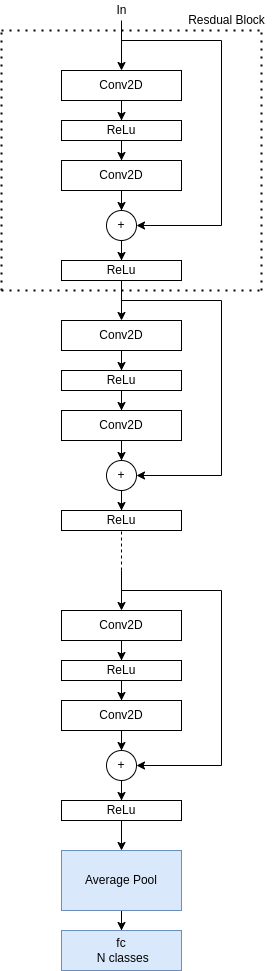

The diagram above was exported from draw.io. Its source (the exported page's mxGraphModel, read from the mxfile embedded in the PNG):
<mxGraphModel dx="1350" dy="712" grid="1" gridSize="10" guides="1" tooltips="1" connect="1" arrows="1" fold="1" page="1" pageScale="1" pageWidth="850" pageHeight="1100" math="0" shadow="0">
  <root>
    <mxCell id="0" />
    <mxCell id="1" parent="0" />
    <mxCell id="ar32N1QFw1IbPZYwypGy-9" value="" style="edgeStyle=orthogonalEdgeStyle;rounded=0;orthogonalLoop=1;jettySize=auto;html=1;" parent="1" source="ar32N1QFw1IbPZYwypGy-1" target="ar32N1QFw1IbPZYwypGy-2" edge="1">
      <mxGeometry relative="1" as="geometry" />
    </mxCell>
    <mxCell id="ar32N1QFw1IbPZYwypGy-1" value="Conv2D" style="rounded=0;whiteSpace=wrap;html=1;" parent="1" vertex="1">
      <mxGeometry x="140" y="90" width="120" height="30" as="geometry" />
    </mxCell>
    <mxCell id="ar32N1QFw1IbPZYwypGy-13" value="" style="edgeStyle=orthogonalEdgeStyle;rounded=0;orthogonalLoop=1;jettySize=auto;html=1;" parent="1" source="ar32N1QFw1IbPZYwypGy-2" target="ar32N1QFw1IbPZYwypGy-11" edge="1">
      <mxGeometry relative="1" as="geometry" />
    </mxCell>
    <mxCell id="ar32N1QFw1IbPZYwypGy-2" value="ReLu" style="rounded=0;whiteSpace=wrap;html=1;" parent="1" vertex="1">
      <mxGeometry x="140" y="140" width="120" height="20" as="geometry" />
    </mxCell>
    <mxCell id="ar32N1QFw1IbPZYwypGy-5" value="" style="endArrow=classic;html=1;rounded=0;entryX=0.5;entryY=0;entryDx=0;entryDy=0;exitX=0.5;exitY=1;exitDx=0;exitDy=0;exitPerimeter=0;" parent="1" source="ar32N1QFw1IbPZYwypGy-26" target="ar32N1QFw1IbPZYwypGy-1" edge="1">
      <mxGeometry width="50" height="50" relative="1" as="geometry">
        <mxPoint x="200" y="50" as="sourcePoint" />
        <mxPoint x="200" y="80" as="targetPoint" />
      </mxGeometry>
    </mxCell>
    <mxCell id="ar32N1QFw1IbPZYwypGy-25" value="" style="edgeStyle=orthogonalEdgeStyle;rounded=0;orthogonalLoop=1;jettySize=auto;html=1;" parent="1" source="ar32N1QFw1IbPZYwypGy-11" target="ar32N1QFw1IbPZYwypGy-18" edge="1">
      <mxGeometry relative="1" as="geometry" />
    </mxCell>
    <mxCell id="ar32N1QFw1IbPZYwypGy-11" value="Conv2D" style="rounded=0;whiteSpace=wrap;html=1;" parent="1" vertex="1">
      <mxGeometry x="140" y="180" width="120" height="30" as="geometry" />
    </mxCell>
    <mxCell id="ar32N1QFw1IbPZYwypGy-12" value="ReLu" style="rounded=0;whiteSpace=wrap;html=1;" parent="1" vertex="1">
      <mxGeometry x="140" y="280" width="120" height="20" as="geometry" />
    </mxCell>
    <mxCell id="ar32N1QFw1IbPZYwypGy-24" value="" style="edgeStyle=orthogonalEdgeStyle;rounded=0;orthogonalLoop=1;jettySize=auto;html=1;" parent="1" source="ar32N1QFw1IbPZYwypGy-18" target="ar32N1QFw1IbPZYwypGy-12" edge="1">
      <mxGeometry relative="1" as="geometry" />
    </mxCell>
    <mxCell id="ar32N1QFw1IbPZYwypGy-18" value="+" style="ellipse;whiteSpace=wrap;html=1;aspect=fixed;" parent="1" vertex="1">
      <mxGeometry x="185" y="230" width="30" height="30" as="geometry" />
    </mxCell>
    <mxCell id="ar32N1QFw1IbPZYwypGy-21" value="" style="endArrow=classic;html=1;rounded=0;entryX=1;entryY=0.5;entryDx=0;entryDy=0;" parent="1" target="ar32N1QFw1IbPZYwypGy-18" edge="1">
      <mxGeometry width="50" height="50" relative="1" as="geometry">
        <mxPoint x="200" y="60" as="sourcePoint" />
        <mxPoint x="200" y="260" as="targetPoint" />
        <Array as="points">
          <mxPoint x="300" y="60" />
          <mxPoint x="300" y="245" />
        </Array>
      </mxGeometry>
    </mxCell>
    <mxCell id="ar32N1QFw1IbPZYwypGy-26" value="In" style="text;html=1;align=center;verticalAlign=middle;resizable=0;points=[];autosize=1;strokeColor=none;fillColor=none;" parent="1" vertex="1">
      <mxGeometry x="185" y="20" width="30" height="20" as="geometry" />
    </mxCell>
    <mxCell id="hx-LaGitQomrJcckh7GF-1" value="" style="edgeStyle=orthogonalEdgeStyle;rounded=0;orthogonalLoop=1;jettySize=auto;html=1;" parent="1" source="hx-LaGitQomrJcckh7GF-2" target="hx-LaGitQomrJcckh7GF-4" edge="1">
      <mxGeometry relative="1" as="geometry" />
    </mxCell>
    <mxCell id="hx-LaGitQomrJcckh7GF-2" value="Conv2D" style="rounded=0;whiteSpace=wrap;html=1;" parent="1" vertex="1">
      <mxGeometry x="140" y="340" width="120" height="30" as="geometry" />
    </mxCell>
    <mxCell id="hx-LaGitQomrJcckh7GF-3" value="" style="edgeStyle=orthogonalEdgeStyle;rounded=0;orthogonalLoop=1;jettySize=auto;html=1;" parent="1" source="hx-LaGitQomrJcckh7GF-4" target="hx-LaGitQomrJcckh7GF-7" edge="1">
      <mxGeometry relative="1" as="geometry" />
    </mxCell>
    <mxCell id="hx-LaGitQomrJcckh7GF-4" value="ReLu" style="rounded=0;whiteSpace=wrap;html=1;" parent="1" vertex="1">
      <mxGeometry x="140" y="390" width="120" height="20" as="geometry" />
    </mxCell>
    <mxCell id="hx-LaGitQomrJcckh7GF-5" value="" style="endArrow=classic;html=1;rounded=0;entryX=0.5;entryY=0;entryDx=0;entryDy=0;" parent="1" target="hx-LaGitQomrJcckh7GF-2" edge="1">
      <mxGeometry width="50" height="50" relative="1" as="geometry">
        <mxPoint x="200" y="300" as="sourcePoint" />
        <mxPoint x="200" y="330" as="targetPoint" />
      </mxGeometry>
    </mxCell>
    <mxCell id="hx-LaGitQomrJcckh7GF-6" value="" style="edgeStyle=orthogonalEdgeStyle;rounded=0;orthogonalLoop=1;jettySize=auto;html=1;" parent="1" source="hx-LaGitQomrJcckh7GF-7" target="hx-LaGitQomrJcckh7GF-10" edge="1">
      <mxGeometry relative="1" as="geometry" />
    </mxCell>
    <mxCell id="hx-LaGitQomrJcckh7GF-7" value="Conv2D" style="rounded=0;whiteSpace=wrap;html=1;" parent="1" vertex="1">
      <mxGeometry x="140" y="430" width="120" height="30" as="geometry" />
    </mxCell>
    <mxCell id="hx-LaGitQomrJcckh7GF-8" value="ReLu" style="rounded=0;whiteSpace=wrap;html=1;" parent="1" vertex="1">
      <mxGeometry x="140" y="530" width="120" height="20" as="geometry" />
    </mxCell>
    <mxCell id="hx-LaGitQomrJcckh7GF-9" value="" style="edgeStyle=orthogonalEdgeStyle;rounded=0;orthogonalLoop=1;jettySize=auto;html=1;" parent="1" source="hx-LaGitQomrJcckh7GF-10" target="hx-LaGitQomrJcckh7GF-8" edge="1">
      <mxGeometry relative="1" as="geometry" />
    </mxCell>
    <mxCell id="hx-LaGitQomrJcckh7GF-10" value="+" style="ellipse;whiteSpace=wrap;html=1;aspect=fixed;" parent="1" vertex="1">
      <mxGeometry x="185" y="480" width="30" height="30" as="geometry" />
    </mxCell>
    <mxCell id="hx-LaGitQomrJcckh7GF-11" value="" style="endArrow=classic;html=1;rounded=0;entryX=1;entryY=0.5;entryDx=0;entryDy=0;" parent="1" target="hx-LaGitQomrJcckh7GF-10" edge="1">
      <mxGeometry width="50" height="50" relative="1" as="geometry">
        <mxPoint x="200" y="320" as="sourcePoint" />
        <mxPoint x="200" y="510" as="targetPoint" />
        <Array as="points">
          <mxPoint x="300" y="320" />
          <mxPoint x="300" y="495" />
        </Array>
      </mxGeometry>
    </mxCell>
    <mxCell id="hx-LaGitQomrJcckh7GF-13" value="" style="edgeStyle=orthogonalEdgeStyle;rounded=0;orthogonalLoop=1;jettySize=auto;html=1;" parent="1" source="hx-LaGitQomrJcckh7GF-14" target="hx-LaGitQomrJcckh7GF-16" edge="1">
      <mxGeometry relative="1" as="geometry" />
    </mxCell>
    <mxCell id="hx-LaGitQomrJcckh7GF-14" value="Conv2D" style="rounded=0;whiteSpace=wrap;html=1;" parent="1" vertex="1">
      <mxGeometry x="140" y="630" width="120" height="30" as="geometry" />
    </mxCell>
    <mxCell id="hx-LaGitQomrJcckh7GF-15" value="" style="edgeStyle=orthogonalEdgeStyle;rounded=0;orthogonalLoop=1;jettySize=auto;html=1;" parent="1" source="hx-LaGitQomrJcckh7GF-16" target="hx-LaGitQomrJcckh7GF-19" edge="1">
      <mxGeometry relative="1" as="geometry" />
    </mxCell>
    <mxCell id="hx-LaGitQomrJcckh7GF-16" value="ReLu" style="rounded=0;whiteSpace=wrap;html=1;" parent="1" vertex="1">
      <mxGeometry x="140" y="680" width="120" height="20" as="geometry" />
    </mxCell>
    <mxCell id="hx-LaGitQomrJcckh7GF-17" value="" style="endArrow=classic;html=1;rounded=0;entryX=0.5;entryY=0;entryDx=0;entryDy=0;" parent="1" target="hx-LaGitQomrJcckh7GF-14" edge="1">
      <mxGeometry width="50" height="50" relative="1" as="geometry">
        <mxPoint x="200" y="590" as="sourcePoint" />
        <mxPoint x="200" y="620" as="targetPoint" />
      </mxGeometry>
    </mxCell>
    <mxCell id="hx-LaGitQomrJcckh7GF-18" value="" style="edgeStyle=orthogonalEdgeStyle;rounded=0;orthogonalLoop=1;jettySize=auto;html=1;" parent="1" source="hx-LaGitQomrJcckh7GF-19" target="hx-LaGitQomrJcckh7GF-22" edge="1">
      <mxGeometry relative="1" as="geometry" />
    </mxCell>
    <mxCell id="hx-LaGitQomrJcckh7GF-19" value="Conv2D" style="rounded=0;whiteSpace=wrap;html=1;" parent="1" vertex="1">
      <mxGeometry x="140" y="720" width="120" height="30" as="geometry" />
    </mxCell>
    <mxCell id="hx-LaGitQomrJcckh7GF-20" value="ReLu" style="rounded=0;whiteSpace=wrap;html=1;" parent="1" vertex="1">
      <mxGeometry x="140" y="820" width="120" height="20" as="geometry" />
    </mxCell>
    <mxCell id="hx-LaGitQomrJcckh7GF-21" value="" style="edgeStyle=orthogonalEdgeStyle;rounded=0;orthogonalLoop=1;jettySize=auto;html=1;" parent="1" source="hx-LaGitQomrJcckh7GF-22" target="hx-LaGitQomrJcckh7GF-20" edge="1">
      <mxGeometry relative="1" as="geometry" />
    </mxCell>
    <mxCell id="hx-LaGitQomrJcckh7GF-22" value="+" style="ellipse;whiteSpace=wrap;html=1;aspect=fixed;" parent="1" vertex="1">
      <mxGeometry x="185" y="770" width="30" height="30" as="geometry" />
    </mxCell>
    <mxCell id="hx-LaGitQomrJcckh7GF-23" value="" style="endArrow=classic;html=1;rounded=0;entryX=1;entryY=0.5;entryDx=0;entryDy=0;" parent="1" target="hx-LaGitQomrJcckh7GF-22" edge="1">
      <mxGeometry width="50" height="50" relative="1" as="geometry">
        <mxPoint x="200" y="610" as="sourcePoint" />
        <mxPoint x="200" y="800" as="targetPoint" />
        <Array as="points">
          <mxPoint x="300" y="610" />
          <mxPoint x="300" y="785" />
        </Array>
      </mxGeometry>
    </mxCell>
    <mxCell id="hx-LaGitQomrJcckh7GF-24" value="" style="endArrow=classic;html=1;rounded=0;exitX=0.5;exitY=1;exitDx=0;exitDy=0;" parent="1" source="hx-LaGitQomrJcckh7GF-20" edge="1">
      <mxGeometry width="50" height="50" relative="1" as="geometry">
        <mxPoint x="260" y="990" as="sourcePoint" />
        <mxPoint x="200" y="870" as="targetPoint" />
      </mxGeometry>
    </mxCell>
    <mxCell id="hx-LaGitQomrJcckh7GF-26" value="" style="endArrow=none;dashed=1;html=1;dashPattern=1 3;strokeWidth=2;rounded=0;" parent="1" edge="1">
      <mxGeometry width="50" height="50" relative="1" as="geometry">
        <mxPoint x="80" y="310" as="sourcePoint" />
        <mxPoint x="340" y="310" as="targetPoint" />
      </mxGeometry>
    </mxCell>
    <mxCell id="hx-LaGitQomrJcckh7GF-27" value="" style="endArrow=none;dashed=1;html=1;dashPattern=1 3;strokeWidth=2;rounded=0;" parent="1" edge="1">
      <mxGeometry width="50" height="50" relative="1" as="geometry">
        <mxPoint x="80" y="310" as="sourcePoint" />
        <mxPoint x="80" y="50" as="targetPoint" />
      </mxGeometry>
    </mxCell>
    <mxCell id="hx-LaGitQomrJcckh7GF-28" value="" style="endArrow=none;dashed=1;html=1;dashPattern=1 3;strokeWidth=2;rounded=0;" parent="1" edge="1">
      <mxGeometry width="50" height="50" relative="1" as="geometry">
        <mxPoint x="80" y="50" as="sourcePoint" />
        <mxPoint x="340" y="50" as="targetPoint" />
      </mxGeometry>
    </mxCell>
    <mxCell id="hx-LaGitQomrJcckh7GF-30" value="" style="endArrow=none;dashed=1;html=1;dashPattern=1 3;strokeWidth=2;rounded=0;" parent="1" edge="1">
      <mxGeometry width="50" height="50" relative="1" as="geometry">
        <mxPoint x="340" y="310" as="sourcePoint" />
        <mxPoint x="340" y="50" as="targetPoint" />
      </mxGeometry>
    </mxCell>
    <mxCell id="hx-LaGitQomrJcckh7GF-31" value="Resdual Block" style="text;html=1;align=center;verticalAlign=middle;resizable=0;points=[];autosize=1;strokeColor=none;fillColor=none;" parent="1" vertex="1">
      <mxGeometry x="260" y="30" width="90" height="20" as="geometry" />
    </mxCell>
    <mxCell id="hx-LaGitQomrJcckh7GF-33" value="" style="endArrow=none;dashed=1;html=1;rounded=0;entryX=0.5;entryY=1;entryDx=0;entryDy=0;" parent="1" target="hx-LaGitQomrJcckh7GF-8" edge="1">
      <mxGeometry width="50" height="50" relative="1" as="geometry">
        <mxPoint x="200" y="590" as="sourcePoint" />
        <mxPoint x="470" y="540" as="targetPoint" />
      </mxGeometry>
    </mxCell>
    <mxCell id="pRUfgnvhRPRXBjgZa7hy-5" value="" style="edgeStyle=orthogonalEdgeStyle;rounded=0;orthogonalLoop=1;jettySize=auto;html=1;" edge="1" parent="1" source="pRUfgnvhRPRXBjgZa7hy-1" target="pRUfgnvhRPRXBjgZa7hy-2">
      <mxGeometry relative="1" as="geometry" />
    </mxCell>
    <mxCell id="pRUfgnvhRPRXBjgZa7hy-1" value="Average Pool" style="rounded=0;whiteSpace=wrap;html=1;fillColor=#dae8fc;strokeColor=#6c8ebf;" vertex="1" parent="1">
      <mxGeometry x="140" y="870" width="120" height="60" as="geometry" />
    </mxCell>
    <mxCell id="pRUfgnvhRPRXBjgZa7hy-2" value="fc&lt;br&gt;&amp;nbsp;N classes" style="rounded=0;whiteSpace=wrap;html=1;fillColor=#dae8fc;strokeColor=#6c8ebf;" vertex="1" parent="1">
      <mxGeometry x="140" y="950" width="120" height="40" as="geometry" />
    </mxCell>
  </root>
</mxGraphModel>